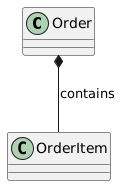

The diagram above was rendered by PlantUML. Its source (embedded in the PNG):
@startuml
class Order {
}
class OrderItem {
}

Order *-- OrderItem : contains
@enduml